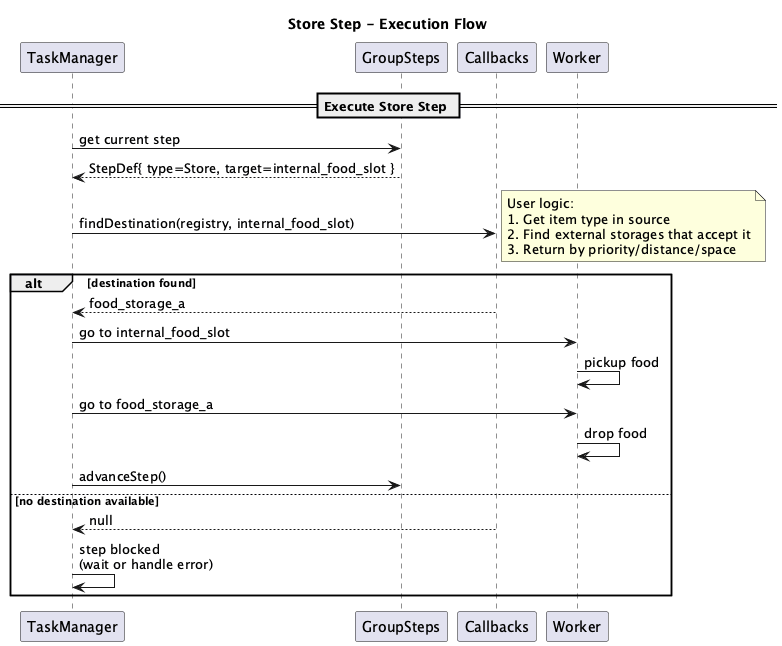

The diagram above was rendered by PlantUML. Its source (embedded in the PNG):
@startuml store_step_flow
title Store Step - Execution Flow

participant "TaskManager" as tm
participant "GroupSteps" as steps
participant "Callbacks" as cb
participant "Worker" as worker

== Execute Store Step ==

tm -> steps : get current step
steps --> tm : StepDef{ type=Store, target=internal_food_slot }

tm -> cb : findDestination(registry, internal_food_slot)
note right
  User logic:
  1. Get item type in source
  2. Find external storages that accept it
  3. Return by priority/distance/space
end note

alt destination found
  cb --> tm : food_storage_a
  tm -> worker : go to internal_food_slot
  worker -> worker : pickup food
  tm -> worker : go to food_storage_a
  worker -> worker : drop food
  tm -> steps : advanceStep()
else no destination available
  cb --> tm : null
  tm -> tm : step blocked\n(wait or handle error)
end

@enduml